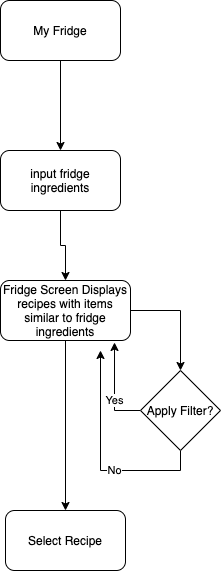

The diagram above was exported from draw.io. Its source (the exported page's mxGraphModel, read from the mxfile embedded in the PNG):
<mxGraphModel dx="218" dy="424" grid="1" gridSize="10" guides="1" tooltips="1" connect="1" arrows="1" fold="1" page="1" pageScale="1" pageWidth="850" pageHeight="1100" math="0" shadow="0">
  <root>
    <mxCell id="0" />
    <mxCell id="1" parent="0" />
    <mxCell id="4" style="edgeStyle=orthogonalEdgeStyle;rounded=0;orthogonalLoop=1;jettySize=auto;html=1;entryX=0.5;entryY=0;entryDx=0;entryDy=0;" edge="1" parent="1" source="2" target="3">
      <mxGeometry relative="1" as="geometry" />
    </mxCell>
    <mxCell id="2" value="My Fridge" style="rounded=1;whiteSpace=wrap;html=1;" vertex="1" parent="1">
      <mxGeometry x="160" y="130" width="120" height="60" as="geometry" />
    </mxCell>
    <mxCell id="6" style="edgeStyle=orthogonalEdgeStyle;rounded=0;orthogonalLoop=1;jettySize=auto;html=1;" edge="1" parent="1" source="3" target="5">
      <mxGeometry relative="1" as="geometry" />
    </mxCell>
    <mxCell id="3" value="input fridge ingredients" style="rounded=1;whiteSpace=wrap;html=1;" vertex="1" parent="1">
      <mxGeometry x="160" y="280" width="120" height="60" as="geometry" />
    </mxCell>
    <mxCell id="8" style="edgeStyle=orthogonalEdgeStyle;rounded=0;orthogonalLoop=1;jettySize=auto;html=1;" edge="1" parent="1" source="5" target="7">
      <mxGeometry relative="1" as="geometry" />
    </mxCell>
    <mxCell id="14" style="edgeStyle=orthogonalEdgeStyle;rounded=0;orthogonalLoop=1;jettySize=auto;html=1;" edge="1" parent="1" source="5" target="13">
      <mxGeometry relative="1" as="geometry" />
    </mxCell>
    <mxCell id="5" value="Fridge Screen Displays recipes with items similar to fridge ingredients" style="rounded=1;whiteSpace=wrap;html=1;" vertex="1" parent="1">
      <mxGeometry x="160" y="410" width="130" height="60" as="geometry" />
    </mxCell>
    <mxCell id="9" style="edgeStyle=orthogonalEdgeStyle;rounded=0;orthogonalLoop=1;jettySize=auto;html=1;entryX=0.877;entryY=1.033;entryDx=0;entryDy=0;entryPerimeter=0;" edge="1" parent="1" source="7" target="5">
      <mxGeometry relative="1" as="geometry" />
    </mxCell>
    <mxCell id="10" value="Yes&lt;br&gt;" style="edgeLabel;html=1;align=center;verticalAlign=middle;resizable=0;points=[];" vertex="1" connectable="0" parent="9">
      <mxGeometry x="-0.2342" y="1" relative="1" as="geometry">
        <mxPoint as="offset" />
      </mxGeometry>
    </mxCell>
    <mxCell id="11" style="edgeStyle=orthogonalEdgeStyle;rounded=0;orthogonalLoop=1;jettySize=auto;html=1;" edge="1" parent="1" source="7">
      <mxGeometry relative="1" as="geometry">
        <mxPoint x="260" y="480" as="targetPoint" />
        <Array as="points">
          <mxPoint x="340" y="600" />
          <mxPoint x="260" y="600" />
        </Array>
      </mxGeometry>
    </mxCell>
    <mxCell id="12" value="No&lt;br&gt;" style="edgeLabel;html=1;align=center;verticalAlign=middle;resizable=0;points=[];" vertex="1" connectable="0" parent="11">
      <mxGeometry x="-0.2091" y="-1" relative="1" as="geometry">
        <mxPoint as="offset" />
      </mxGeometry>
    </mxCell>
    <mxCell id="7" value="Apply Filter?" style="rhombus;whiteSpace=wrap;html=1;" vertex="1" parent="1">
      <mxGeometry x="300" y="500" width="80" height="80" as="geometry" />
    </mxCell>
    <mxCell id="13" value="Select Recipe&lt;br&gt;" style="rounded=1;whiteSpace=wrap;html=1;" vertex="1" parent="1">
      <mxGeometry x="165" y="640" width="120" height="60" as="geometry" />
    </mxCell>
  </root>
</mxGraphModel>